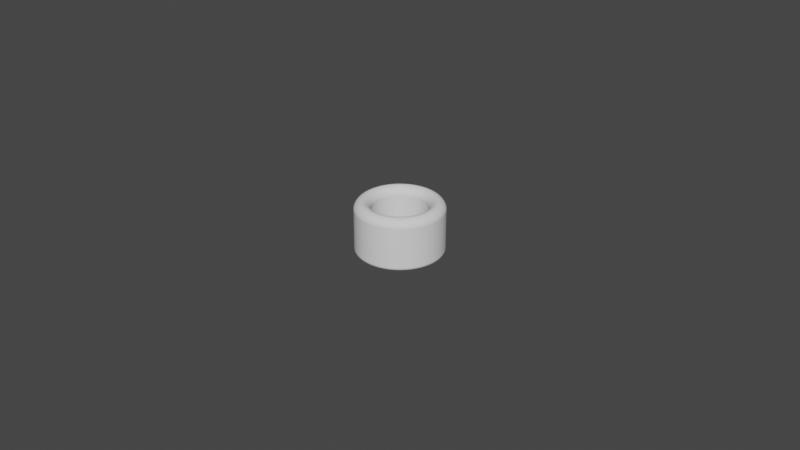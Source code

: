 # Source: Cylinder_ThumbRing_D17.0L16.0T5.0_P.blend  (saved by Blender 3.5.10; exported with 4.5.12 LTS)
import bpy
from mathutils import Matrix  # noqa: F401  (used for matrix-valued properties, if any)

bpy.ops.wm.read_factory_settings(use_empty=True)
scene = bpy.context.scene
scene.name = 'Scene'

# ---- collections
col_collection = bpy.data.collections.new('Collection'); scene.collection.children.link(col_collection)

# ---- world
world_world = bpy.data.worlds.new('World'); scene.world = world_world
world_world.use_nodes = True; world_world.node_tree.nodes.clear()
_N = world_world.node_tree.nodes; _L = world_world.node_tree.links
n0 = _N.new('ShaderNodeOutputWorld'); n0.name = 'World Output'; n0.location = (300, 300)
n1 = _N.new('ShaderNodeBackground'); n1.name = 'Background'; n1.location = (10, 300)
n1.inputs[0].default_value = (0.05088, 0.05088, 0.05088, 1.0)
_L.new(n1.outputs[0], n0.inputs[0])
n0.is_active_output = True
world_world.color = (0.05088, 0.05088, 0.05088)
world_world.use_sun_shadow = False
world_world.sun_shadow_jitter_overblur = 0.0

# ---- meshes
me_circle_006 = bpy.data.meshes.new('Circle.006')
me_circle_006.from_pydata([(0.0, 0.0085, -0.004), (-0.0006669, 0.008474, -0.004), (-0.00133, 0.008395, -0.004), (-0.001984, 0.008265, -0.004), (-0.002627, 0.008084, -0.004), (-0.003253, 0.007853, -0.004), (-0.003859, 0.007574, -0.004), (-0.004441, 0.007247, -0.004), (-0.004996, 0.006877, -0.004), (-0.00552, 0.006463, -0.004), (-0.00601, 0.00601, -0.004), (-0.006463, 0.00552, -0.004), (-0.006877, 0.004996, -0.004), (-0.007247, 0.004441, -0.004), (-0.007574, 0.003859, -0.004), (-0.007853, 0.003253, -0.004), (-0.008084, 0.002627, -0.004), (-0.008265, 0.001984, -0.004), (-0.008395, 0.00133, -0.004), (-0.008474, 0.0006669, -0.004), (-0.0085, 0.0, -0.004), (-0.008474, -0.0006669, -0.004), (-0.008395, -0.00133, -0.004), (-0.008265, -0.001984, -0.004), (-0.008084, -0.002627, -0.004), (-0.007853, -0.003253, -0.004), (-0.007574, -0.003859, -0.004), (-0.007247, -0.004441, -0.004), (-0.006877, -0.004996, -0.004), (-0.006463, -0.00552, -0.004), (-0.00601, -0.00601, -0.004), (-0.00552, -0.006463, -0.004), (-0.004996, -0.006877, -0.004), (-0.004441, -0.007247, -0.004), (-0.003859, -0.007574, -0.004), (-0.003253, -0.007853, -0.004), (-0.002627, -0.008084, -0.004), (-0.001984, -0.008265, -0.004), (-0.00133, -0.008395, -0.004), (-0.0006669, -0.008474, -0.004), (0.0, -0.0085, -0.004), (0.0006669, -0.008474, -0.004), (0.00133, -0.008395, -0.004), (0.001984, -0.008265, -0.004), (0.002627, -0.008084, -0.004), (0.003253, -0.007853, -0.004), (0.003859, -0.007574, -0.004), (0.004441, -0.007247, -0.004), (0.004996, -0.006877, -0.004), (0.00552, -0.006463, -0.004), (0.00601, -0.00601, -0.004), (0.006463, -0.00552, -0.004), (0.006877, -0.004996, -0.004), (0.007247, -0.004441, -0.004), (0.007574, -0.003859, -0.004), (0.007853, -0.003253, -0.004), (0.008084, -0.002627, -0.004), (0.008265, -0.001984, -0.004), (0.008395, -0.00133, -0.004), (0.008474, -0.0006669, -0.004), (0.0085, 0.0, -0.004), (0.008474, 0.0006669, -0.004), (0.008395, 0.00133, -0.004), (0.008265, 0.001984, -0.004), (0.008084, 0.002627, -0.004), (0.007853, 0.003253, -0.004), (0.007574, 0.003859, -0.004), (0.007247, 0.004441, -0.004), (0.006877, 0.004996, -0.004), (0.006463, 0.00552, -0.004), (0.00601, 0.00601, -0.004), (0.00552, 0.006463, -0.004), (0.004996, 0.006877, -0.004), (0.004441, 0.007247, -0.004), (0.003859, 0.007574, -0.004), (0.003253, 0.007853, -0.004), (0.002627, 0.008084, -0.004), (0.001984, 0.008265, -0.004), (0.00133, 0.008395, -0.004), (0.0006669, 0.008474, -0.004), (0.0, 0.0135, -0.004), (-0.001059, 0.01346, -0.004), (-0.002112, 0.01333, -0.004), (-0.003152, 0.01313, -0.004), (-0.004172, 0.01284, -0.004), (-0.005166, 0.01247, -0.004), (-0.006129, 0.01203, -0.004), (-0.007054, 0.01151, -0.004), (-0.007935, 0.01092, -0.004), (-0.008768, 0.01027, -0.004), (-0.009546, 0.009546, -0.004), (-0.01027, 0.008768, -0.004), (-0.01092, 0.007935, -0.004), (-0.01151, 0.007054, -0.004), (-0.01203, 0.006129, -0.004), (-0.01247, 0.005166, -0.004), (-0.01284, 0.004172, -0.004), (-0.01313, 0.003152, -0.004), (-0.01333, 0.002112, -0.004), (-0.01346, 0.001059, -0.004), (-0.0135, 0.0, -0.004), (-0.01346, -0.001059, -0.004), (-0.01333, -0.002112, -0.004), (-0.01313, -0.003152, -0.004), (-0.01284, -0.004172, -0.004), (-0.01247, -0.005166, -0.004), (-0.01203, -0.006129, -0.004), (-0.01151, -0.007054, -0.004), (-0.01092, -0.007935, -0.004), (-0.01027, -0.008768, -0.004), (-0.009546, -0.009546, -0.004), (-0.008768, -0.01027, -0.004), (-0.007935, -0.01092, -0.004), (-0.007054, -0.01151, -0.004), (-0.006129, -0.01203, -0.004), (-0.005166, -0.01247, -0.004), (-0.004172, -0.01284, -0.004), (-0.003152, -0.01313, -0.004), (-0.002112, -0.01333, -0.004), (-0.001059, -0.01346, -0.004), (0.0, -0.0135, -0.004), (0.001059, -0.01346, -0.004), (0.002112, -0.01333, -0.004), (0.003152, -0.01313, -0.004), (0.004172, -0.01284, -0.004), (0.005166, -0.01247, -0.004), (0.006129, -0.01203, -0.004), (0.007054, -0.01151, -0.004), (0.007935, -0.01092, -0.004), (0.008768, -0.01027, -0.004), (0.009546, -0.009546, -0.004), (0.01027, -0.008768, -0.004), (0.01092, -0.007935, -0.004), (0.01151, -0.007054, -0.004), (0.01203, -0.006129, -0.004), (0.01247, -0.005166, -0.004), (0.01284, -0.004172, -0.004), (0.01313, -0.003152, -0.004), (0.01333, -0.002112, -0.004), (0.01346, -0.001059, -0.004), (0.0135, 0.0, -0.004), (0.01346, 0.001059, -0.004), (0.01333, 0.002112, -0.004), (0.01313, 0.003152, -0.004), (0.01284, 0.004172, -0.004), (0.01247, 0.005166, -0.004), (0.01203, 0.006129, -0.004), (0.01151, 0.007054, -0.004), (0.01092, 0.007935, -0.004), (0.01027, 0.008768, -0.004), (0.009546, 0.009546, -0.004), (0.008768, 0.01027, -0.004), (0.007935, 0.01092, -0.004), (0.007054, 0.01151, -0.004), (0.006129, 0.01203, -0.004), (0.005166, 0.01247, -0.004), (0.004172, 0.01284, -0.004), (0.003152, 0.01313, -0.004), (0.002112, 0.01333, -0.004), (0.001059, 0.01346, -0.004)], [], [(79, 159, 80, 0), (78, 158, 159, 79), (77, 157, 158, 78), (76, 156, 157, 77), (75, 155, 156, 76), (74, 154, 155, 75), (73, 153, 154, 74), (72, 152, 153, 73), (71, 151, 152, 72), (70, 150, 151, 71), (69, 149, 150, 70), (68, 148, 149, 69), (67, 147, 148, 68), (66, 146, 147, 67), (65, 145, 146, 66), (64, 144, 145, 65), (63, 143, 144, 64), (62, 142, 143, 63), (61, 141, 142, 62), (60, 140, 141, 61), (59, 139, 140, 60), (58, 138, 139, 59), (57, 137, 138, 58), (56, 136, 137, 57), (55, 135, 136, 56), (54, 134, 135, 55), (53, 133, 134, 54), (52, 132, 133, 53), (51, 131, 132, 52), (50, 130, 131, 51), (49, 129, 130, 50), (48, 128, 129, 49), (47, 127, 128, 48), (46, 126, 127, 47), (45, 125, 126, 46), (44, 124, 125, 45), (43, 123, 124, 44), (42, 122, 123, 43), (41, 121, 122, 42), (40, 120, 121, 41), (39, 119, 120, 40), (38, 118, 119, 39), (37, 117, 118, 38), (36, 116, 117, 37), (35, 115, 116, 36), (34, 114, 115, 35), (33, 113, 114, 34), (32, 112, 113, 33), (31, 111, 112, 32), (30, 110, 111, 31), (29, 109, 110, 30), (28, 108, 109, 29), (27, 107, 108, 28), (26, 106, 107, 27), (25, 105, 106, 26), (24, 104, 105, 25), (23, 103, 104, 24), (22, 102, 103, 23), (21, 101, 102, 22), (20, 100, 101, 21), (19, 99, 100, 20), (18, 98, 99, 19), (17, 97, 98, 18), (16, 96, 97, 17), (15, 95, 96, 16), (14, 94, 95, 15), (13, 93, 94, 14), (12, 92, 93, 13), (11, 91, 92, 12), (10, 90, 91, 11), (9, 89, 90, 10), (8, 88, 89, 9), (7, 87, 88, 8), (6, 86, 87, 7), (5, 85, 86, 6), (4, 84, 85, 5), (3, 83, 84, 4), (2, 82, 83, 3), (1, 81, 82, 2), (0, 80, 81, 1)])
_uv = me_circle_006.uv_layers.new(name='UVMap')
_uv.uv.foreach_set('vector', [0.0, 0.0, 0.0, 0.0, 0.0, 0.0, 0.0, 0.0, 0.0, 0.0, 0.0, 0.0, 0.0, 0.0, 0.0, 0.0, 0.0, 0.0, 0.0, 0.0, 0.0, 0.0, 0.0, 0.0, 0.0, 0.0, 0.0, 0.0, 0.0, 0.0, 0.0, 0.0, 0.0, 0.0, 0.0, 0.0, 0.0, 0.0, 0.0, 0.0, 0.0, 0.0, 0.0, 0.0, 0.0, 0.0, 0.0, 0.0, 0.0, 0.0, 0.0, 0.0, 0.0, 0.0, 0.0, 0.0, 0.0, 0.0, 0.0, 0.0, 0.0, 0.0, 0.0, 0.0, 0.0, 0.0, 0.0, 0.0, 0.0, 0.0, 0.0, 0.0, 0.0, 0.0, 0.0, 0.0, 0.0, 0.0, 0.0, 0.0, 0.0, 0.0, 0.0, 0.0, 0.0, 0.0, 0.0, 0.0, 0.0, 0.0, 0.0, 0.0, 0.0, 0.0, 0.0, 0.0, 0.0, 0.0, 0.0, 0.0, 0.0, 0.0, 0.0, 0.0, 0.0, 0.0, 0.0, 0.0, 0.0, 0.0, 0.0, 0.0, 0.0, 0.0, 0.0, 0.0, 0.0, 0.0, 0.0, 0.0, 0.0, 0.0, 0.0, 0.0, 0.0, 0.0, 0.0, 0.0, 0.0, 0.0, 0.0, 0.0, 0.0, 0.0, 0.0, 0.0, 0.0, 0.0, 0.0, 0.0, 0.0, 0.0, 0.0, 0.0, 0.0, 0.0, 0.0, 0.0, 0.0, 0.0, 0.0, 0.0, 0.0, 0.0, 0.0, 0.0, 0.0, 0.0, 0.0, 0.0, 0.0, 0.0, 0.0, 0.0, 0.0, 0.0, 0.0, 0.0, 0.0, 0.0, 0.0, 0.0, 0.0, 0.0, 0.0, 0.0, 0.0, 0.0, 0.0, 0.0, 0.0, 0.0, 0.0, 0.0, 0.0, 0.0, 0.0, 0.0, 0.0, 0.0, 0.0, 0.0, 0.0, 0.0, 0.0, 0.0, 0.0, 0.0, 0.0, 0.0, 0.0, 0.0, 0.0, 0.0, 0.0, 0.0, 0.0, 0.0, 0.0, 0.0, 0.0, 0.0, 0.0, 0.0, 0.0, 0.0, 0.0, 0.0, 0.0, 0.0, 0.0, 0.0, 0.0, 0.0, 0.0, 0.0, 0.0, 0.0, 0.0, 0.0, 0.0, 0.0, 0.0, 0.0, 0.0, 0.0, 0.0, 0.0, 0.0, 0.0, 0.0, 0.0, 0.0, 0.0, 0.0, 0.0, 0.0, 0.0, 0.0, 0.0, 0.0, 0.0, 0.0, 0.0, 0.0, 0.0, 0.0, 0.0, 0.0, 0.0, 0.0, 0.0, 0.0, 0.0, 0.0, 0.0, 0.0, 0.0, 0.0, 0.0, 0.0, 0.0, 0.0, 0.0, 0.0, 0.0, 0.0, 0.0, 0.0, 0.0, 0.0, 0.0, 0.0, 0.0, 0.0, 0.0, 0.0, 0.0, 0.0, 0.0, 0.0, 0.0, 0.0, 0.0, 0.0, 0.0, 0.0, 0.0, 0.0, 0.0, 0.0, 0.0, 0.0, 0.0, 0.0, 0.0, 0.0, 0.0, 0.0, 0.0, 0.0, 0.0, 0.0, 0.0, 0.0, 0.0, 0.0, 0.0, 0.0, 0.0, 0.0, 0.0, 0.0, 0.0, 0.0, 0.0, 0.0, 0.0, 0.0, 0.0, 0.0, 0.0, 0.0, 0.0, 0.0, 0.0, 0.0, 0.0, 0.0, 0.0, 0.0, 0.0, 0.0, 0.0, 0.0, 0.0, 0.0, 0.0, 0.0, 0.0, 0.0, 0.0, 0.0, 0.0, 0.0, 0.0, 0.0, 0.0, 0.0, 0.0, 0.0, 0.0, 0.0, 0.0, 0.0, 0.0, 0.0, 0.0, 0.0, 0.0, 0.0, 0.0, 0.0, 0.0, 0.0, 0.0, 0.0, 0.0, 0.0, 0.0, 0.0, 0.0, 0.0, 0.0, 0.0, 0.0, 0.0, 0.0, 0.0, 0.0, 0.0, 0.0, 0.0, 0.0, 0.0, 0.0, 0.0, 0.0, 0.0, 0.0, 0.0, 0.0, 0.0, 0.0, 0.0, 0.0, 0.0, 0.0, 0.0, 0.0, 0.0, 0.0, 0.0, 0.0, 0.0, 0.0, 0.0, 0.0, 0.0, 0.0, 0.0, 0.0, 0.0, 0.0, 0.0, 0.0, 0.0, 0.0, 0.0, 0.0, 0.0, 0.0, 0.0, 0.0, 0.0, 0.0, 0.0, 0.0, 0.0, 0.0, 0.0, 0.0, 0.0, 0.0, 0.0, 0.0, 0.0, 0.0, 0.0, 0.0, 0.0, 0.0, 0.0, 0.0, 0.0, 0.0, 0.0, 0.0, 0.0, 0.0, 0.0, 0.0, 0.0, 0.0, 0.0, 0.0, 0.0, 0.0, 0.0, 0.0, 0.0, 0.0, 0.0, 0.0, 0.0, 0.0, 0.0, 0.0, 0.0, 0.0, 0.0, 0.0, 0.0, 0.0, 0.0, 0.0, 0.0, 0.0, 0.0, 0.0, 0.0, 0.0, 0.0, 0.0, 0.0, 0.0, 0.0, 0.0, 0.0, 0.0, 0.0, 0.0, 0.0, 0.0, 0.0, 0.0, 0.0, 0.0, 0.0, 0.0, 0.0, 0.0, 0.0, 0.0, 0.0, 0.0, 0.0, 0.0, 0.0, 0.0, 0.0, 0.0, 0.0, 0.0, 0.0, 0.0, 0.0, 0.0, 0.0, 0.0, 0.0, 0.0, 0.0, 0.0, 0.0, 0.0, 0.0, 0.0, 0.0, 0.0, 0.0, 0.0, 0.0, 0.0, 0.0, 0.0, 0.0, 0.0, 0.0, 0.0, 0.0, 0.0, 0.0, 0.0, 0.0, 0.0, 0.0, 0.0, 0.0, 0.0, 0.0, 0.0, 0.0, 0.0, 0.0, 0.0, 0.0, 0.0, 0.0, 0.0, 0.0, 0.0, 0.0, 0.0, 0.0, 0.0, 0.0, 0.0, 0.0, 0.0, 0.0, 0.0, 0.0, 0.0, 0.0, 0.0, 0.0, 0.0, 0.0, 0.0, 0.0, 0.0, 0.0, 0.0, 0.0, 0.0, 0.0, 0.0, 0.0, 0.0, 0.0, 0.0, 0.0, 0.0, 0.0, 0.0, 0.0, 0.0, 0.0, 0.0, 0.0, 0.0, 0.0, 0.0, 0.0, 0.0, 0.0, 0.0, 0.0, 0.0, 0.0, 0.0, 0.0, 0.0, 0.0, 0.0, 0.0, 0.0, 0.0, 0.0, 0.0, 0.0, 0.0, 0.0, 0.0, 0.0, 0.0, 0.0, 0.0, 0.0])
me_circle_006.update()

# ---- objects
ob_cylinderthumbring = bpy.data.objects.new('CylinderThumbRing', me_circle_006)

# ---- transforms, parenting, visibility, modifiers, constraints
ob_cylinderthumbring.location = (0.0, 0.0, 0.02)
_m = ob_cylinderthumbring.modifiers.new('Solidify', 'SOLIDIFY')
_m.solidify_mode = 'NON_MANIFOLD'
_m.thickness = 0.0169
_m.thickness_clamp = 0.048
_m.nonmanifold_thickness_mode = 'EVEN'
_m.nonmanifold_boundary_mode = 'ROUND'
_m = ob_cylinderthumbring.modifiers.new('Bevel', 'BEVEL')
_m.segments = 12
_m.angle_limit = 0.2618
_m.offset_type = 'DEPTH'
_m.profile = 0.45

# ---- collection membership
scene.collection.objects.link(ob_cylinderthumbring)

# ---- scene / render settings (as saved in the file)
scene.frame_start = 1; scene.frame_end = 250; scene.frame_set(1)
scene.render.engine = 'BLENDER_EEVEE_NEXT'
scene.cycles.sampling_pattern = 'TABULATED_SOBOL'
scene.cycles.use_light_tree = False
scene.view_settings.view_transform = 'Filmic'
bpy.context.view_layer.update()

# ---- added for rendering (the .blend has no active camera and no usable light): camera, sun
cam_auto = bpy.data.cameras.new('AutoCamera')
cam_auto.lens = 50.0
cam_auto.sensor_width = 36.0
cam_auto.clip_end = 1000.0
ob_auto_camera = bpy.data.objects.new('AutoCamera', cam_auto)
scene.collection.objects.link(ob_auto_camera)
ob_auto_camera.location = (0.185045, -0.222054, 0.156037)
ob_auto_camera.rotation_euler = (1.09748, -7.21219e-08, 0.694738)
scene.camera = ob_auto_camera
light_auto_sun = bpy.data.lights.new('AutoSun', 'SUN')
light_auto_sun.energy = 3.0
light_auto_sun.angle = 0.0523599
ob_auto_sun = bpy.data.objects.new('AutoSun', light_auto_sun)
scene.collection.objects.link(ob_auto_sun)
ob_auto_sun.rotation_euler = (0.872665, 0.174533, 0.523599)
bpy.context.view_layer.update()
